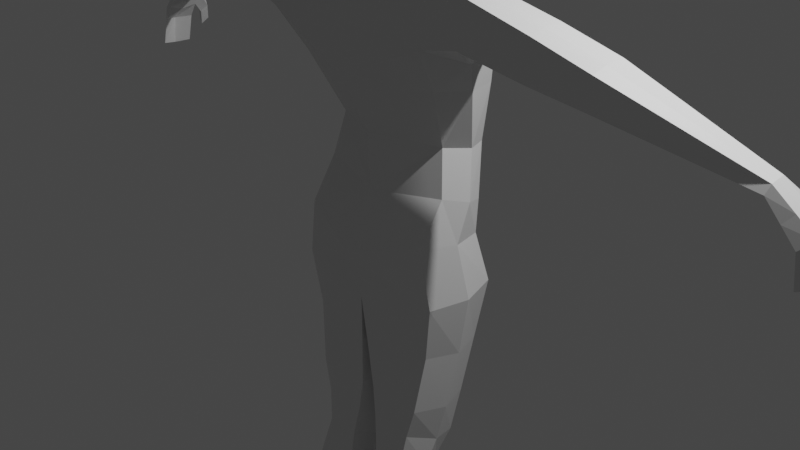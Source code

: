 # Source: loy_poly_man.blend  (saved by Blender 3.4.6; exported with 4.5.12 LTS)
import bpy
from mathutils import Matrix  # noqa: F401  (used for matrix-valued properties, if any)

bpy.ops.wm.read_factory_settings(use_empty=True)
scene = bpy.context.scene
scene.name = 'Scene'

# ---- collections
col_collection = bpy.data.collections.new('Collection'); scene.collection.children.link(col_collection)

# ---- materials (node trees are filled in below, after node groups)
mat_material = bpy.data.materials.new('Material')
mat_material.alpha_threshold = 0.0
mat_material.use_transparent_shadow = False
mat_material.roughness = 0.5
mat_material.line_color = (0.0, 0.0, 0.0, 1.0)

# ---- material node trees
mat_material.use_nodes = True; mat_material.node_tree.nodes.clear()
_N = mat_material.node_tree.nodes; _L = mat_material.node_tree.links
n0 = _N.new('ShaderNodeOutputMaterial'); n0.name = 'Material Output'; n0.location = (300, 300)
n1 = _N.new('ShaderNodeBsdfPrincipled'); n1.name = 'Principled BSDF'; n1.location = (10, 300)
n1.distribution = 'GGX'
n1.subsurface_method = 'RANDOM_WALK_SKIN'
n1.inputs[3].default_value = 1.45
n1.inputs[27].default_value = (0.0, 0.0, 0.0, 1.0)
n1.inputs[28].default_value = 1.0
_L.new(n1.outputs[0], n0.inputs[0])
n0.is_active_output = True

# ---- world
world_world = bpy.data.worlds.new('World'); scene.world = world_world
world_world.use_nodes = True; world_world.node_tree.nodes.clear()
_N = world_world.node_tree.nodes; _L = world_world.node_tree.links
n0 = _N.new('ShaderNodeOutputWorld'); n0.name = 'World Output'; n0.location = (300, 300)
n1 = _N.new('ShaderNodeBackground'); n1.name = 'Background'; n1.location = (10, 300)
n1.inputs[0].default_value = (0.05088, 0.05088, 0.05088, 1.0)
_L.new(n1.outputs[0], n0.inputs[0])
n0.is_active_output = True
world_world.color = (0.05088, 0.05088, 0.05088)
world_world.use_sun_shadow = False
world_world.sun_shadow_jitter_overblur = 0.0

# ---- cameras
cam_camera = bpy.data.cameras.new('Camera')
cam_camera.clip_end = 100.0
cam_camera.ortho_scale = 7.314

# ---- lights
light_light = bpy.data.lights.new('Light', 'POINT')
light_light.transmission_factor = 0.0
light_light.energy = 1000.0
light_light.shadow_soft_size = 0.1
light_light.shadow_maximum_resolution = 0.006
light_light.use_absolute_resolution = True

# ---- meshes
me_cube_001 = bpy.data.meshes.new('Cube.001')
me_cube_001.from_pydata([(0.4855, -0.3729, 0.1641), (0.2893, 0.4758, -1.053), (0.4855, 0.4658, 0.1365), (-0.01451, 0.674, -1.083), (-0.01451, 0.5911, 0.1988), (0.5951, 0.5184, -0.1775), (0.4118, -0.01511, -0.9489), (0.5384, -0.02637, 0.1925), (0.5951, -0.5297, -0.1155), (-0.01451, -0.6154, -0.9054), (-0.01451, -0.5769, 0.2067), (-0.01451, 0.7305, -0.1709), (0.6822, -0.03818, -0.1842), (-0.01451, -0.7793, -0.1116), (-0.01451, -0.04999, 0.354), (0.4526, 0.6245, -0.5835), (0.4925, -0.5635, -0.6021), (-0.01451, 0.8488, -0.535), (0.5769, -0.01804, -0.5737), (-0.01451, -0.7555, -0.6076), (0.4352, 0.5333, -0.7926), (0.4622, -0.544, -0.6958), (-0.01451, 0.7139, -0.6925), (0.499, -0.0174, -0.6893), (-0.01451, -0.6817, -0.7798), (-0.01451, 0.6583, -0.3784), (0.624, -0.01814, -0.4616), (-0.01451, -0.7677, -0.4765), (0.5424, 0.5218, -0.349), (0.5576, -0.5772, -0.4481), (0.3625, 0.3267, -1.032), (0.5389, 0.2261, 0.1822), (0.6375, 0.2783, -0.1891), (-0.01451, 0.2942, 0.3108), (0.5166, 0.2788, -0.6405), (0.4662, 0.3084, -0.8078), (0.5821, 0.2913, -0.3583), (0.3372, 0.5126, -1.009), (0.4167, -0.5209, -0.8756), (-0.01451, 0.5857, -1.108), (0.4118, -0.01511, -0.9489), (0.3625, 0.3267, -1.032), (-0.01451, -0.5295, -0.9569), (-0.01451, -0.6154, -0.9054), (-0.01451, 0.674, -1.083), (0.3372, 0.5126, -1.009), (0.4167, -0.5209, -0.8756), (0.4118, -0.01511, -0.9489), (0.3625, 0.3267, -1.032), (-0.01451, -0.6154, -0.9054), (-0.01451, 0.674, -1.083), (0.3372, 0.5126, -1.009), (0.4167, -0.5209, -0.8756), (0.3521, -0.02474, -0.9748), (0.3057, 0.3172, -1.064), (-0.386, -0.4764, -0.9105), (-0.5145, -0.3729, 0.1641), (-0.3183, 0.4758, -1.053), (-0.5145, 0.4658, 0.1365), (-0.6241, 0.5184, -0.1775), (-0.4408, -0.01511, -0.9489), (-0.5674, -0.02637, 0.1925), (-0.6241, -0.5297, -0.1155), (-0.7112, -0.03818, -0.1842), (-0.4816, 0.6245, -0.5835), (-0.5215, -0.5635, -0.6021), (-0.606, -0.01804, -0.5737), (-0.4642, 0.5333, -0.7926), (-0.4912, -0.544, -0.6958), (-0.528, -0.0174, -0.6893), (-0.653, -0.01814, -0.4616), (-0.5714, 0.5218, -0.349), (-0.5866, -0.5772, -0.4481), (-0.3915, 0.3267, -1.032), (-0.5679, 0.2261, 0.1822), (-0.6665, 0.2783, -0.1891), (-0.5456, 0.2788, -0.6405), (-0.4953, 0.3084, -0.8078), (-0.6111, 0.2913, -0.3583), (-0.3662, 0.5126, -1.009), (-0.4457, -0.5209, -0.8756), (-0.4408, -0.01511, -0.9489), (-0.3915, 0.3267, -1.032), (-0.3662, 0.5126, -1.009), (-0.4457, -0.5209, -0.8756), (-0.4408, -0.01511, -0.9489), (-0.3915, 0.3267, -1.032), (-0.3662, 0.5126, -1.009), (-0.4457, -0.5209, -0.8756), (-0.3811, -0.02474, -0.9748), (-0.3348, 0.3172, -1.064), (-0.386, -0.4764, -0.9105), (-0.5145, -0.3729, 0.1641), (-0.3183, 0.4758, -1.053), (-0.5145, 0.4658, 0.1365), (-0.6241, 0.5184, -0.1775), (-0.4408, -0.01511, -0.9489), (-0.5674, -0.02637, 0.1925), (-0.6241, -0.5297, -0.1155), (-0.7112, -0.03818, -0.1842), (-0.4816, 0.6245, -0.5835), (-0.5215, -0.5635, -0.6021), (-0.606, -0.01804, -0.5737), (-0.4642, 0.5333, -0.7926), (-0.4912, -0.544, -0.6958), (-0.528, -0.0174, -0.6893), (-0.653, -0.01814, -0.4616), (-0.5714, 0.5218, -0.349), (-0.5866, -0.5772, -0.4481), (-0.3915, 0.3267, -1.032), (-0.5679, 0.2261, 0.1822), (-0.6665, 0.2783, -0.1891), (-0.5456, 0.2788, -0.6405), (-0.4953, 0.3084, -0.8078), (-0.6111, 0.2913, -0.3583), (-0.3662, 0.5126, -1.009), (-0.4457, -0.5209, -0.8756), (-0.4408, -0.01511, -0.9489), (-0.3915, 0.3267, -1.032), (-0.3662, 0.5126, -1.009), (-0.4457, -0.5209, -0.8756), (-0.4408, -0.01511, -0.9489), (-0.3915, 0.3267, -1.032), (-0.3662, 0.5126, -1.009), (-0.4457, -0.5209, -0.8756), (-0.3811, -0.02474, -0.9748), (-0.3348, 0.3172, -1.064), (0.357, -0.4764, -0.9105), (0.4855, -0.3729, 0.1641), (0.2893, 0.4758, -1.053), (0.4855, 0.4658, 0.1365), (0.5951, 0.5184, -0.1775), (0.4118, -0.01511, -0.9489), (0.5384, -0.02637, 0.1925), (0.5951, -0.5297, -0.1155), (0.6822, -0.03818, -0.1842), (0.4526, 0.6245, -0.5835), (0.4925, -0.5635, -0.6021), (0.5769, -0.01804, -0.5737), (0.4352, 0.5333, -0.7926), (0.4622, -0.544, -0.6958), (0.499, -0.0174, -0.6893), (0.624, -0.01814, -0.4616), (0.5424, 0.5218, -0.349), (0.5576, -0.5772, -0.4481), (0.3625, 0.3267, -1.032), (0.5389, 0.2261, 0.1822), (0.6375, 0.2783, -0.1891), (0.5166, 0.2788, -0.6405), (0.4662, 0.3084, -0.8078), (0.5821, 0.2913, -0.3583), (0.3372, 0.5126, -1.009), (0.4167, -0.5209, -0.8756), (0.4118, -0.01511, -0.9489), (0.3625, 0.3267, -1.032), (0.3372, 0.5126, -1.009), (0.4167, -0.5209, -0.8756), (0.4118, -0.01511, -0.9489), (0.3625, 0.3267, -1.032), (0.3372, 0.5126, -1.009), (0.4167, -0.5209, -0.8756), (0.3521, -0.02474, -0.9748), (0.3057, 0.3172, -1.064), (-0.03779, 0.9499, -5.506), (-0.03779, -0.7399, -1.987), (-0.03779, -0.4124, -5.116), (-0.03779, 0.4386, -1.997), (-0.03779, 1.115, -2.835), (-0.03779, 1.158, -3.514), (-0.03779, 1.065, -4.516), (-0.03779, -0.9195, -2.639), (-0.03779, -0.8946, -3.405), (-0.03779, -0.4363, -4.296), (-0.03779, 1.065, -4.516), (-0.03779, 0.8792, -6.542), (-0.03779, -0.5986, -6.676), (-0.03779, 0.9145, -6.024), (-0.03779, -0.8364, -5.902), (-0.03779, 0.1407, -6.616), (-0.03779, 0.07696, -7.43), (-0.03779, 0.2337, -1.753), (-0.03779, -0.5722, -1.738), (-0.03779, 0.3074, -2.009), (-0.03779, 1.108, -3.09), (-0.03779, 0.3072, -1.437), (-0.03779, -0.5477, -1.372), (1.149, 0.04482, -1.998), (1.025, 0.5562, -5.201), (1.008, -0.6318, -1.877), (1.019, -0.1293, -5.005), (0.8938, -0.008892, -4.365), (1.145, -0.4343, -3.45), (1.281, -0.8219, -2.824), (1.331, 0.4276, -2.903), (1.152, 0.576, -3.55), (0.9001, 0.7185, -4.458), (1.176, 0.6438, -6.401), (1.17, -0.4717, -6.459), (1.025, 0.5208, -5.692), (1.019, -0.5141, -5.606), (0.7926, 0.3721, -8.955), (0.7864, -0.5186, -8.663), (0.1724, 0.37, -8.955), (0.1346, -0.5192, -8.671), (1.048, 0.5402, -7.312), (0.9205, 0.4366, -8.223), (0.9142, -0.4961, -8.193), (1.042, -0.4076, -7.287), (0.01968, -0.543, -7.441), (0.07715, -0.4982, -8.196), (0.115, 0.4679, -8.224), (0.0575, 0.6964, -7.406), (0.7233, 0.139, -9.373), (0.717, -0.5747, -9.139), (0.2465, 0.1374, -9.373), (0.2087, -0.5751, -9.145), (0.8386, -0.06474, -10.71), (0.9196, -0.8042, -10.23), (0.1953, -0.06658, -10.69), (0.1513, -0.8032, -10.19), (0.4824, 0.1781, -11.97), (0.4943, -0.4035, -11.97), (0.176, 0.1703, -11.97), (0.14, -0.4103, -11.97), (1.186, 0.2151, -5.095), (1.184, -0.3287, -1.881), (1.063, 0.355, -4.417), (1.31, 0.06872, -3.522), (1.488, -0.1627, -3.089), (1.338, 0.08628, -6.427), (1.186, 0.003486, -5.639), (0.9516, -0.07722, -8.826), (0.03902, -0.07761, -8.824), (-0.01882, -0.01593, -8.218), (1.208, 0.06623, -7.313), (1.079, -0.03172, -8.225), (0.8847, -0.2145, -9.257), (0.1121, -0.22, -9.264), (1.044, -0.4292, -10.47), (0.05816, -0.4331, -10.44), (0.5418, -0.1148, -11.98), (0.1703, -0.1105, -11.97), (1.755, -0.7179, -2.744), (1.724, -0.6026, -2.155), (1.74, -0.3444, -2.143), (1.73, -0.03742, -2.155), (1.788, 0.2722, -2.711), (1.819, -0.1793, -2.868), (5.771, 0.3975, -4.573), (5.615, 0.5827, -4.529), (5.804, 0.5604, -4.364), (5.822, 0.4123, -4.361), (5.833, 0.2823, -4.369), (5.672, 0.1396, -4.517), (5.213, 0.1099, -3.602), (5.144, 0.348, -3.708), (5.155, 0.553, -3.613), (5.217, 0.4493, -3.48), (5.235, 0.3012, -3.477), (5.246, 0.1712, -3.484), (3.428, -0.01918, -3.248), (3.35, 0.2932, -3.094), (3.433, -0.2115, -2.616), (3.451, -0.4489, -2.67), (3.419, -0.3988, -3.124), (3.397, 0.1357, -2.623), (2.658, -0.09589, -3.077), (2.579, 0.2964, -2.91), (2.65, -0.2899, -2.372), (2.667, -0.5473, -2.408), (2.656, -0.5755, -2.951), (2.608, 0.04831, -2.378), (0.3749, -0.2515, -1.764), (0.1846, -0.4752, -1.717), (0.2229, 0.1064, -1.781), (0.3906, -0.2074, -1.398), (0.2004, -0.4262, -1.386), (0.2386, 0.1897, -1.43), (-0.03779, 0.3217, -1.24), (0.355, -0.2179, -1.108), (-0.03779, -0.5332, -1.176), (0.2015, -0.4117, -1.189), (0.2397, 0.2042, -1.233), (0.8963, 0.3261, -12.57), (0.7557, -0.5288, -12.55), (0.1092, 0.3157, -12.56), (0.07916, -0.5535, -12.56), (0.8268, -0.09717, -12.56), (0.1034, -0.1042, -12.56), (0.7512, 1.312, -12.44), (0.2965, 1.304, -12.44), (0.8963, 1.379, -12.57), (0.1329, 1.368, -12.56), (5.605, 0.173, -4.101), (5.727, 0.4126, -4.145), (5.548, 0.6161, -4.113), (5.736, 0.5656, -3.97), (5.754, 0.4176, -3.967), (5.766, 0.2875, -3.974), (5.672, 0.1396, -4.517), (5.771, 0.3975, -4.573), (5.615, 0.5827, -4.529), (5.804, 0.5604, -4.364), (5.822, 0.4123, -4.361), (5.833, 0.2823, -4.369), (5.488, 0.51, -3.736), (5.36, 0.5859, -3.874), (5.518, 0.2319, -3.74), (5.506, 0.362, -3.733), (5.448, 0.3817, -3.936), (5.418, 0.1428, -3.862), (5.509, 0.7858, -4.071), (5.409, 0.8525, -3.96), (5.439, 0.8532, -3.877), (5.572, 0.7986, -3.994), (5.509, 0.7858, -4.275), (5.409, 0.8525, -4.165), (5.439, 0.8532, -4.081), (5.572, 0.7986, -4.199), (-1.225, 0.04482, -1.998), (-1.101, 0.5562, -5.201), (-1.084, -0.6318, -1.877), (-1.095, -0.1293, -5.005), (-0.9694, -0.008892, -4.365), (-1.221, -0.4343, -3.45), (-1.357, -0.8219, -2.824), (-1.407, 0.4276, -2.903), (-1.227, 0.576, -3.55), (-0.9757, 0.7185, -4.458), (-1.252, 0.6438, -6.401), (-1.246, -0.4717, -6.459), (-1.101, 0.5208, -5.692), (-1.095, -0.5141, -5.606), (-0.8682, 0.3721, -8.955), (-0.862, -0.5186, -8.663), (-0.248, 0.37, -8.955), (-0.2102, -0.5192, -8.671), (-1.124, 0.5402, -7.312), (-0.9961, 0.4366, -8.223), (-0.9898, -0.4961, -8.193), (-1.118, -0.4076, -7.287), (-0.09526, -0.543, -7.441), (-0.1527, -0.4982, -8.196), (-0.1905, 0.4679, -8.224), (-0.1331, 0.6964, -7.406), (-0.7989, 0.139, -9.373), (-0.7926, -0.5747, -9.139), (-0.3221, 0.1374, -9.373), (-0.2843, -0.5751, -9.145), (-0.9142, -0.06474, -10.71), (-0.9952, -0.8042, -10.23), (-0.2709, -0.06658, -10.69), (-0.2269, -0.8032, -10.19), (-0.5579, 0.1781, -11.97), (-0.5699, -0.4035, -11.97), (-0.2515, 0.1703, -11.97), (-0.2156, -0.4103, -11.97), (-1.261, 0.2151, -5.095), (-1.259, -0.3287, -1.881), (-1.138, 0.355, -4.417), (-1.385, 0.06872, -3.522), (-1.563, -0.1627, -3.089), (-1.414, 0.08628, -6.427), (-1.261, 0.003486, -5.639), (-1.027, -0.07722, -8.826), (-0.1146, -0.07761, -8.824), (-0.05676, -0.01593, -8.218), (-1.283, 0.06623, -7.313), (-1.155, -0.03172, -8.225), (-0.9603, -0.2145, -9.257), (-0.1876, -0.22, -9.264), (-1.119, -0.4292, -10.47), (-0.1337, -0.4331, -10.44), (-0.6174, -0.1148, -11.98), (-0.2458, -0.1105, -11.97), (-1.83, -0.7179, -2.744), (-1.799, -0.6026, -2.155), (-1.816, -0.3444, -2.143), (-1.806, -0.03742, -2.155), (-1.864, 0.2722, -2.711), (-1.895, -0.1793, -2.868), (-5.846, 0.3975, -4.573), (-5.69, 0.5827, -4.529), (-5.879, 0.5604, -4.364), (-5.897, 0.4123, -4.361), (-5.909, 0.2823, -4.369), (-5.748, 0.1396, -4.517), (-5.288, 0.1099, -3.602), (-5.219, 0.348, -3.708), (-5.231, 0.553, -3.613), (-5.293, 0.4493, -3.48), (-5.311, 0.3012, -3.477), (-5.322, 0.1712, -3.484), (-3.504, -0.01918, -3.248), (-3.426, 0.2932, -3.094), (-3.508, -0.2115, -2.616), (-3.527, -0.4489, -2.67), (-3.495, -0.3988, -3.124), (-3.472, 0.1357, -2.623), (-2.734, -0.09589, -3.077), (-2.654, 0.2964, -2.91), (-2.726, -0.2899, -2.372), (-2.742, -0.5473, -2.408), (-2.732, -0.5755, -2.951), (-2.683, 0.04831, -2.378), (-0.4505, -0.2515, -1.764), (-0.2602, -0.4752, -1.717), (-0.2985, 0.1064, -1.781), (-0.4662, -0.2074, -1.398), (-0.2759, -0.4262, -1.386), (-0.3142, 0.1897, -1.43), (-0.4306, -0.2179, -1.108), (-0.2771, -0.4117, -1.189), (-0.3153, 0.2042, -1.233), (-0.9719, 0.3261, -12.57), (-0.8313, -0.5288, -12.55), (-0.1848, 0.3157, -12.56), (-0.1547, -0.5535, -12.56), (-0.9024, -0.09717, -12.56), (-0.1789, -0.1042, -12.56), (-0.8267, 1.312, -12.44), (-0.3721, 1.304, -12.44), (-0.9719, 1.379, -12.57), (-0.2085, 1.368, -12.56), (-5.681, 0.173, -4.101), (-5.802, 0.4126, -4.145), (-5.623, 0.6161, -4.113), (-5.812, 0.5656, -3.97), (-5.83, 0.4176, -3.967), (-5.841, 0.2875, -3.974), (-5.748, 0.1396, -4.517), (-5.846, 0.3975, -4.573), (-5.69, 0.5827, -4.529), (-5.879, 0.5604, -4.364), (-5.897, 0.4123, -4.361), (-5.909, 0.2823, -4.369), (-5.564, 0.51, -3.736), (-5.436, 0.5859, -3.874), (-5.593, 0.2319, -3.74), (-5.582, 0.362, -3.733), (-5.524, 0.3817, -3.936), (-5.493, 0.1428, -3.862), (-5.585, 0.7858, -4.071), (-5.484, 0.8525, -3.96), (-5.515, 0.8532, -3.877), (-5.648, 0.7986, -3.994), (-5.585, 0.7858, -4.275), (-5.484, 0.8525, -4.165), (-5.515, 0.8532, -4.081), (-5.648, 0.7986, -4.199)], [(43, 46), (49, 52), (43, 120), (169, 173), (89, 126)], [(11, 4, 2, 5), (25, 11, 5, 28), (36, 32, 12, 26), (32, 31, 7, 12), (12, 7, 0, 8), (26, 12, 8, 29), (29, 8, 13, 27), (8, 0, 10, 13), (31, 33, 14, 7), (7, 14, 10, 0), (21, 16, 19, 24), (23, 18, 16, 21), (35, 34, 18, 23), (22, 17, 15, 20), (3, 22, 20, 37), (41, 35, 23, 40), (40, 23, 21, 38), (38, 21, 24, 9), (16, 29, 27, 19), (18, 26, 29, 16), (34, 36, 26, 18), (17, 25, 28, 15), (15, 28, 36, 34), (37, 20, 35, 41), (20, 15, 34, 35), (2, 4, 33, 31), (5, 2, 31, 32), (28, 5, 32, 36), (46, 6, 40, 38), (30, 45, 37, 41), (6, 30, 41, 40), (51, 50, 44, 45), (52, 47, 6, 46), (48, 51, 45, 30), (47, 48, 30, 6), (1, 39, 50, 51), (54, 1, 51, 48), (127, 42, 280, 281), (53, 54, 48, 47), (11, 59, 58, 4), (25, 71, 59, 11), (78, 70, 63, 75), (75, 63, 61, 74), (63, 62, 56, 61), (70, 72, 62, 63), (72, 27, 13, 62), (62, 13, 10, 56), (74, 61, 14, 33), (61, 56, 10, 14), (68, 24, 19, 65), (69, 68, 65, 66), (77, 69, 66, 76), (22, 67, 64, 17), (3, 79, 67, 22), (82, 81, 69, 77), (81, 80, 68, 69), (65, 19, 27, 72), (66, 65, 72, 70), (76, 66, 70, 78), (17, 64, 71, 25), (64, 76, 78, 71), (79, 82, 77, 67), (67, 77, 76, 64), (58, 74, 33, 4), (59, 75, 74, 58), (71, 78, 75, 59), (84, 80, 81, 60), (73, 82, 79, 83), (60, 81, 82, 73), (87, 83, 44, 50), (88, 84, 60, 85), (86, 73, 83, 87), (85, 60, 73, 86), (57, 87, 50, 39), (55, 88, 85, 89), (90, 86, 87, 57), (89, 85, 86, 90), (11, 95, 94, 4), (25, 107, 95, 11), (114, 106, 99, 111), (111, 99, 97, 110), (99, 98, 92, 97), (106, 108, 98, 99), (108, 27, 13, 98), (98, 13, 10, 92), (110, 97, 14, 33), (97, 92, 10, 14), (104, 24, 19, 101), (105, 104, 101, 102), (113, 105, 102, 112), (22, 103, 100, 17), (3, 115, 103, 22), (118, 117, 105, 113), (117, 116, 104, 105), (101, 19, 27, 108), (102, 101, 108, 106), (112, 102, 106, 114), (17, 100, 107, 25), (100, 112, 114, 107), (115, 118, 113, 103), (103, 113, 112, 100), (94, 110, 33, 4), (95, 111, 110, 94), (107, 114, 111, 95), (120, 116, 117, 96), (109, 118, 115, 119), (96, 117, 118, 109), (123, 119, 44, 50), (124, 120, 96, 121), (122, 109, 119, 123), (121, 96, 109, 122), (93, 123, 50, 39), (91, 124, 121, 125), (126, 122, 123, 93), (125, 121, 122, 126), (11, 4, 130, 131), (25, 11, 131, 143), (150, 147, 135, 142), (147, 146, 133, 135), (135, 133, 128, 134), (142, 135, 134, 144), (144, 134, 13, 27), (134, 128, 10, 13), (146, 33, 14, 133), (133, 14, 10, 128), (140, 137, 19, 24), (141, 138, 137, 140), (149, 148, 138, 141), (22, 17, 136, 139), (3, 22, 139, 151), (154, 149, 141, 153), (153, 141, 140, 152), (152, 140, 24, 9), (137, 144, 27, 19), (138, 142, 144, 137), (148, 150, 142, 138), (17, 25, 143, 136), (136, 143, 150, 148), (151, 139, 149, 154), (139, 136, 148, 149), (130, 4, 33, 146), (131, 130, 146, 147), (143, 131, 147, 150), (156, 132, 153, 152), (145, 155, 151, 154), (132, 145, 154, 153), (159, 50, 44, 155), (160, 157, 132, 156), (158, 159, 155, 145), (157, 158, 145, 132), (129, 39, 50, 159), (127, 161, 157, 160), (162, 129, 159, 158), (42, 127, 160, 49), (161, 162, 158, 157), (166, 182, 186), (170, 192, 188, 164), (193, 246, 247, 228), (193, 167, 166, 186), (198, 196, 174, 176), (187, 163, 169, 195), (195, 169, 168, 194), (194, 168, 183, 193), (224, 187, 195, 226), (226, 195, 194, 227), (227, 194, 193, 228), (165, 189, 190, 172), (172, 190, 191, 171), (171, 191, 192, 170), (235, 231, 200, 205), (177, 175, 197, 199), (230, 229, 196, 198), (224, 230, 198, 187), (165, 177, 199, 189), (187, 198, 176, 163), (203, 215, 213, 201), (233, 232, 203, 209), (205, 200, 202, 210), (209, 203, 201, 206), (175, 208, 207, 197), (208, 209, 206, 207), (196, 204, 211, 174), (204, 205, 210, 211), (178, 179, 208, 175), (179, 233, 209, 208), (229, 234, 204, 196), (234, 235, 205, 204), (215, 219, 217, 213), (231, 236, 212, 200), (232, 237, 215, 203), (200, 212, 214, 202), (239, 241, 223, 219), (236, 238, 216, 212), (237, 239, 219, 215), (212, 216, 218, 214), (222, 290, 292, 285), (216, 220, 222, 218), (219, 223, 221, 217), (238, 240, 220, 216), (217, 221, 240, 238), (241, 288, 286, 223), (214, 218, 239, 237), (213, 217, 238, 236), (218, 222, 241, 239), (202, 214, 237, 232), (201, 213, 236, 231), (207, 206, 235, 234), (197, 207, 234, 229), (211, 210, 233, 179), (174, 211, 179, 178), (210, 202, 232, 233), (189, 199, 230, 224), (199, 197, 229, 230), (206, 201, 231, 235), (191, 227, 228, 192), (190, 226, 227, 191), (189, 224, 226, 190), (186, 245, 246, 193), (300, 248, 253, 299), (301, 249, 248, 300), (228, 247, 242, 192), (192, 242, 243, 188), (188, 243, 244, 225), (225, 244, 245, 186), (305, 296, 295, 306), (308, 297, 296, 305), (306, 295, 294, 309), (310, 293, 298, 307), (307, 298, 297, 308), (309, 294, 293, 310), (264, 254, 259, 263), (265, 257, 256, 261), (263, 259, 258, 262), (262, 258, 257, 265), (260, 255, 254, 264), (261, 256, 255, 260), (267, 261, 260, 266), (266, 260, 264, 270), (268, 262, 265, 271), (269, 263, 262, 268), (271, 265, 261, 267), (270, 264, 263, 269), (242, 270, 269, 243), (245, 271, 267, 246), (243, 269, 268, 244), (244, 268, 271, 245), (247, 266, 270, 242), (246, 267, 266, 247), (273, 276, 185, 181), (181, 164, 188, 273), (188, 225, 272, 273), (274, 272, 225, 186), (182, 180, 274, 186), (184, 278, 282, 277), (183, 167, 193), (180, 184, 277, 274), (274, 277, 275, 272), (272, 275, 276, 273), (275, 279, 281, 276), (277, 282, 279, 275), (287, 284, 286, 288), (283, 287, 288, 285), (240, 287, 283, 220), (223, 286, 284, 221), (221, 284, 287, 240), (222, 285, 288, 241), (289, 291, 292, 290), (220, 289, 290, 222), (283, 291, 289, 220), (285, 292, 291, 283), (294, 300, 299, 293), (296, 302, 301, 295), (297, 303, 302, 296), (295, 301, 300, 294), (293, 299, 304, 298), (298, 304, 303, 297), (248, 249, 250, 251), (253, 248, 251, 252), (303, 251, 250, 302), (304, 252, 251, 303), (302, 250, 249, 301), (299, 253, 252, 304), (255, 309, 310, 254), (259, 307, 308, 258), (254, 310, 307, 259), (256, 306, 309, 255), (258, 308, 305, 257), (256, 312, 311, 306), (314, 318, 317, 313), (257, 313, 312, 256), (305, 314, 313, 257), (306, 311, 314, 305), (317, 318, 315, 316), (312, 316, 315, 311), (311, 315, 318, 314), (313, 317, 316, 312), (166, 319, 182), (170, 164, 321, 325), (326, 361, 380, 379), (326, 319, 166, 167), (331, 176, 174, 329), (320, 328, 169, 163), (328, 327, 168, 169), (327, 326, 183, 168), (357, 359, 328, 320), (359, 360, 327, 328), (360, 361, 326, 327), (165, 172, 323, 322), (172, 171, 324, 323), (171, 170, 325, 324), (368, 338, 333, 364), (177, 332, 330, 175), (363, 331, 329, 362), (357, 320, 331, 363), (165, 322, 332, 177), (320, 163, 176, 331), (336, 334, 346, 348), (366, 342, 336, 365), (338, 343, 335, 333), (342, 339, 334, 336), (175, 330, 340, 341), (341, 340, 339, 342), (329, 174, 344, 337), (337, 344, 343, 338), (178, 175, 341, 179), (179, 341, 342, 366), (362, 329, 337, 367), (367, 337, 338, 368), (348, 346, 350, 352), (364, 333, 345, 369), (365, 336, 348, 370), (333, 335, 347, 345), (372, 352, 356, 374), (369, 345, 349, 371), (370, 348, 352, 372), (345, 347, 351, 349), (355, 416, 423, 421), (349, 351, 355, 353), (352, 350, 354, 356), (371, 349, 353, 373), (350, 371, 373, 354), (374, 356, 417, 419), (347, 370, 372, 351), (346, 369, 371, 350), (351, 372, 374, 355), (335, 365, 370, 347), (334, 364, 369, 346), (340, 367, 368, 339), (330, 362, 367, 340), (344, 179, 366, 343), (174, 178, 179, 344), (343, 366, 365, 335), (322, 357, 363, 332), (332, 363, 362, 330), (339, 368, 364, 334), (324, 325, 361, 360), (323, 324, 360, 359), (322, 323, 359, 357), (319, 326, 379, 378), (431, 430, 386, 381), (432, 431, 381, 382), (361, 325, 375, 380), (325, 321, 376, 375), (321, 358, 377, 376), (358, 319, 378, 377), (436, 437, 426, 427), (439, 436, 427, 428), (437, 440, 425, 426), (441, 438, 429, 424), (438, 439, 428, 429), (440, 441, 424, 425), (397, 396, 392, 387), (398, 394, 389, 390), (396, 395, 391, 392), (395, 398, 390, 391), (393, 397, 387, 388), (394, 393, 388, 389), (400, 399, 393, 394), (399, 403, 397, 393), (401, 404, 398, 395), (402, 401, 395, 396), (404, 400, 394, 398), (403, 402, 396, 397), (375, 376, 402, 403), (378, 379, 400, 404), (376, 377, 401, 402), (377, 378, 404, 401), (380, 375, 403, 399), (379, 380, 399, 400), (406, 181, 185, 409), (181, 406, 321, 164), (321, 406, 405, 358), (407, 319, 358, 405), (182, 319, 407, 180), (184, 410, 413, 278), (183, 326, 167), (180, 407, 410, 184), (407, 405, 408, 410), (405, 406, 409, 408), (409, 185, 280, 412), (408, 409, 412, 411), (410, 408, 411, 413), (418, 419, 417, 415), (414, 416, 419, 418), (373, 353, 414, 418), (356, 354, 415, 417), (354, 373, 418, 415), (355, 374, 419, 416), (420, 421, 423, 422), (353, 355, 421, 420), (414, 353, 420, 422), (416, 414, 422, 423), (425, 424, 430, 431), (427, 426, 432, 433), (428, 427, 433, 434), (426, 425, 431, 432), (424, 429, 435, 430), (429, 428, 434, 435), (381, 384, 383, 382), (386, 385, 384, 381), (434, 433, 383, 384), (435, 434, 384, 385), (433, 432, 382, 383), (430, 435, 385, 386), (388, 387, 441, 440), (392, 391, 439, 438), (387, 392, 438, 441), (389, 388, 440, 437), (391, 390, 436, 439), (389, 437, 442, 443), (445, 444, 448, 449), (390, 389, 443, 444), (436, 390, 444, 445), (437, 436, 445, 442), (448, 447, 446, 449), (443, 442, 446, 447), (442, 445, 449, 446), (444, 443, 447, 448), (90, 126, 125, 89), (57, 413, 90), (57, 39, 278, 413), (89, 411, 55), (412, 42, 55, 411), (279, 127, 281), (54, 279, 282), (54, 53, 279), (1, 282, 278, 39), (1, 54, 282), (411, 89, 90, 413), (280, 42, 412), (276, 281, 280, 185), (279, 53, 127), (80, 9, 24, 104, 116, 88, 84), (42, 91, 124, 120, 116, 88, 55), (42, 49, 88, 120, 84, 124, 116, 55, 91)])
_uv = me_cube_001.uv_layers.new(name='UVMap')
_uv.uv.foreach_set('vector', [0.5, 0.375, 0.625, 0.375, 0.625, 0.5, 0.5, 0.5, 0.4665, 0.375, 0.5, 0.375, 0.5, 0.5, 0.4665, 0.5, 0.4665, 0.5609, 0.5, 0.5609, 0.5, 0.625, 0.4665, 0.625, 0.5, 0.5609, 0.625, 0.5609, 0.625, 0.625, 0.5, 0.625, 0.5, 0.625, 0.625, 0.625, 0.625, 0.75, 0.5, 0.75, 0.4665, 0.625, 0.5, 0.625, 0.5, 0.75, 0.4665, 0.75, 0.4665, 0.75, 0.5, 0.75, 0.5, 0.875, 0.4665, 0.875, 0.5, 0.75, 0.625, 0.75, 0.625, 0.875, 0.5, 0.875, 0.625, 0.5609, 0.75, 0.5609, 0.75, 0.625, 0.625, 0.625, 0.625, 0.625, 0.75, 0.625, 0.75, 0.75, 0.625, 0.75, 0.4041, 0.75, 0.4375, 0.75, 0.4375, 0.875, 0.4041, 0.875, 0.4041, 0.625, 0.4375, 0.625, 0.4375, 0.75, 0.4041, 0.75, 0.4041, 0.5609, 0.4375, 0.5609, 0.4375, 0.625, 0.4041, 0.625, 0.4041, 0.375, 0.4375, 0.375, 0.4375, 0.5, 0.4041, 0.5, 0.375, 0.375, 0.4041, 0.375, 0.4041, 0.5, 0.375, 0.5, 0.375, 0.5609, 0.4041, 0.5609, 0.4041, 0.625, 0.375, 0.625, 0.375, 0.625, 0.4041, 0.625, 0.4041, 0.75, 0.375, 0.75, 0.375, 0.75, 0.4041, 0.75, 0.4041, 0.875, 0.375, 0.875, 0.4375, 0.75, 0.4665, 0.75, 0.4665, 0.875, 0.4375, 0.875, 0.4375, 0.625, 0.4665, 0.625, 0.4665, 0.75, 0.4375, 0.75, 0.4375, 0.5609, 0.4665, 0.5609, 0.4665, 0.625, 0.4375, 0.625, 0.4375, 0.375, 0.4665, 0.375, 0.4665, 0.5, 0.4375, 0.5, 0.4375, 0.5, 0.4665, 0.5, 0.4665, 0.5609, 0.4375, 0.5609, 0.375, 0.5, 0.4041, 0.5, 0.4041, 0.5609, 0.375, 0.5609, 0.4041, 0.5, 0.4375, 0.5, 0.4375, 0.5609, 0.4041, 0.5609, 0.625, 0.5, 0.75, 0.5, 0.75, 0.5609, 0.625, 0.5609, 0.5, 0.5, 0.625, 0.5, 0.625, 0.5609, 0.5, 0.5609, 0.4665, 0.5, 0.5, 0.5, 0.5, 0.5609, 0.4665, 0.5609, 0.375, 0.75, 0.375, 0.625, 0.375, 0.625, 0.375, 0.75, 0.375, 0.5609, 0.375, 0.5, 0.375, 0.5, 0.375, 0.5609, 0.375, 0.625, 0.375, 0.5609, 0.375, 0.5609, 0.375, 0.625, 0.375, 0.5, 0.25, 0.5, 0.25, 0.5, 0.375, 0.5, 0.375, 0.75, 0.375, 0.625, 0.375, 0.625, 0.375, 0.75, 0.375, 0.5609, 0.375, 0.5, 0.375, 0.5, 0.375, 0.5609, 0.375, 0.625, 0.375, 0.5609, 0.375, 0.5609, 0.375, 0.625, 0.3533, 0.5224, 0.2704, 0.5175, 0.25, 0.5, 0.375, 0.5, 0.3545, 0.5669, 0.3533, 0.5224, 0.375, 0.5, 0.375, 0.5609, 0.0, 0.0, 0.2685, 0.7386, 0.75, 0.7001, 0.7678, 0.6628, 0.3576, 0.6303, 0.3545, 0.5669, 0.375, 0.5609, 0.375, 0.625, 0.5, 0.375, 0.5, 0.5, 0.625, 0.5, 0.625, 0.375, 0.4665, 0.375, 0.4665, 0.5, 0.5, 0.5, 0.5, 0.375, 0.4665, 0.5609, 0.4665, 0.625, 0.5, 0.625, 0.5, 0.5609, 0.5, 0.5609, 0.5, 0.625, 0.625, 0.625, 0.625, 0.5609, 0.5, 0.625, 0.5, 0.75, 0.625, 0.75, 0.625, 0.625, 0.4665, 0.625, 0.4665, 0.75, 0.5, 0.75, 0.5, 0.625, 0.4665, 0.75, 0.4665, 0.875, 0.5, 0.875, 0.5, 0.75, 0.5, 0.75, 0.5, 0.875, 0.625, 0.875, 0.625, 0.75, 0.625, 0.5609, 0.625, 0.625, 0.75, 0.625, 0.75, 0.5609, 0.625, 0.625, 0.625, 0.75, 0.75, 0.75, 0.75, 0.625, 0.4041, 0.75, 0.4041, 0.875, 0.4375, 0.875, 0.4375, 0.75, 0.4041, 0.625, 0.4041, 0.75, 0.4375, 0.75, 0.4375, 0.625, 0.4041, 0.5609, 0.4041, 0.625, 0.4375, 0.625, 0.4375, 0.5609, 0.4041, 0.375, 0.4041, 0.5, 0.4375, 0.5, 0.4375, 0.375, 0.375, 0.375, 0.375, 0.5, 0.4041, 0.5, 0.4041, 0.375, 0.375, 0.5609, 0.375, 0.625, 0.4041, 0.625, 0.4041, 0.5609, 0.375, 0.625, 0.375, 0.75, 0.4041, 0.75, 0.4041, 0.625, 0.4375, 0.75, 0.4375, 0.875, 0.4665, 0.875, 0.4665, 0.75, 0.4375, 0.625, 0.4375, 0.75, 0.4665, 0.75, 0.4665, 0.625, 0.4375, 0.5609, 0.4375, 0.625, 0.4665, 0.625, 0.4665, 0.5609, 0.4375, 0.375, 0.4375, 0.5, 0.4665, 0.5, 0.4665, 0.375, 0.4375, 0.5, 0.4375, 0.5609, 0.4665, 0.5609, 0.4665, 0.5, 0.375, 0.5, 0.375, 0.5609, 0.4041, 0.5609, 0.4041, 0.5, 0.4041, 0.5, 0.4041, 0.5609, 0.4375, 0.5609, 0.4375, 0.5, 0.625, 0.5, 0.625, 0.5609, 0.75, 0.5609, 0.75, 0.5, 0.5, 0.5, 0.5, 0.5609, 0.625, 0.5609, 0.625, 0.5, 0.4665, 0.5, 0.4665, 0.5609, 0.5, 0.5609, 0.5, 0.5, 0.375, 0.75, 0.375, 0.75, 0.375, 0.625, 0.375, 0.625, 0.375, 0.5609, 0.375, 0.5609, 0.375, 0.5, 0.375, 0.5, 0.375, 0.625, 0.375, 0.625, 0.375, 0.5609, 0.375, 0.5609, 0.375, 0.5, 0.375, 0.5, 0.25, 0.5, 0.25, 0.5, 0.375, 0.75, 0.375, 0.75, 0.375, 0.625, 0.375, 0.625, 0.375, 0.5609, 0.375, 0.5609, 0.375, 0.5, 0.375, 0.5, 0.375, 0.625, 0.375, 0.625, 0.375, 0.5609, 0.375, 0.5609, 0.3533, 0.5224, 0.375, 0.5, 0.25, 0.5, 0.2704, 0.5175, 0.3565, 0.7357, 0.375, 0.75, 0.375, 0.625, 0.3576, 0.6303, 0.3545, 0.5669, 0.375, 0.5609, 0.375, 0.5, 0.3533, 0.5224, 0.3576, 0.6303, 0.375, 0.625, 0.375, 0.5609, 0.3545, 0.5669, 0.5, 0.375, 0.5, 0.5, 0.625, 0.5, 0.625, 0.375, 0.4665, 0.375, 0.4665, 0.5, 0.5, 0.5, 0.5, 0.375, 0.4665, 0.5609, 0.4665, 0.625, 0.5, 0.625, 0.5, 0.5609, 0.5, 0.5609, 0.5, 0.625, 0.625, 0.625, 0.625, 0.5609, 0.5, 0.625, 0.5, 0.75, 0.625, 0.75, 0.625, 0.625, 0.4665, 0.625, 0.4665, 0.75, 0.5, 0.75, 0.5, 0.625, 0.4665, 0.75, 0.4665, 0.875, 0.5, 0.875, 0.5, 0.75, 0.5, 0.75, 0.5, 0.875, 0.625, 0.875, 0.625, 0.75, 0.625, 0.5609, 0.625, 0.625, 0.75, 0.625, 0.75, 0.5609, 0.625, 0.625, 0.625, 0.75, 0.75, 0.75, 0.75, 0.625, 0.4041, 0.75, 0.4041, 0.875, 0.4375, 0.875, 0.4375, 0.75, 0.4041, 0.625, 0.4041, 0.75, 0.4375, 0.75, 0.4375, 0.625, 0.4041, 0.5609, 0.4041, 0.625, 0.4375, 0.625, 0.4375, 0.5609, 0.4041, 0.375, 0.4041, 0.5, 0.4375, 0.5, 0.4375, 0.375, 0.375, 0.375, 0.375, 0.5, 0.4041, 0.5, 0.4041, 0.375, 0.375, 0.5609, 0.375, 0.625, 0.4041, 0.625, 0.4041, 0.5609, 0.375, 0.625, 0.375, 0.75, 0.4041, 0.75, 0.4041, 0.625, 0.4375, 0.75, 0.4375, 0.875, 0.4665, 0.875, 0.4665, 0.75, 0.4375, 0.625, 0.4375, 0.75, 0.4665, 0.75, 0.4665, 0.625, 0.4375, 0.5609, 0.4375, 0.625, 0.4665, 0.625, 0.4665, 0.5609, 0.4375, 0.375, 0.4375, 0.5, 0.4665, 0.5, 0.4665, 0.375, 0.4375, 0.5, 0.4375, 0.5609, 0.4665, 0.5609, 0.4665, 0.5, 0.375, 0.5, 0.375, 0.5609, 0.4041, 0.5609, 0.4041, 0.5, 0.4041, 0.5, 0.4041, 0.5609, 0.4375, 0.5609, 0.4375, 0.5, 0.625, 0.5, 0.625, 0.5609, 0.75, 0.5609, 0.75, 0.5, 0.5, 0.5, 0.5, 0.5609, 0.625, 0.5609, 0.625, 0.5, 0.4665, 0.5, 0.4665, 0.5609, 0.5, 0.5609, 0.5, 0.5, 0.375, 0.75, 0.375, 0.75, 0.375, 0.625, 0.375, 0.625, 0.375, 0.5609, 0.375, 0.5609, 0.375, 0.5, 0.375, 0.5, 0.375, 0.625, 0.375, 0.625, 0.375, 0.5609, 0.375, 0.5609, 0.375, 0.5, 0.375, 0.5, 0.25, 0.5, 0.25, 0.5, 0.375, 0.75, 0.375, 0.75, 0.375, 0.625, 0.375, 0.625, 0.375, 0.5609, 0.375, 0.5609, 0.375, 0.5, 0.375, 0.5, 0.375, 0.625, 0.375, 0.625, 0.375, 0.5609, 0.375, 0.5609, 0.3533, 0.5224, 0.375, 0.5, 0.25, 0.5, 0.2704, 0.5175, 0.3565, 0.7357, 0.375, 0.75, 0.375, 0.625, 0.3576, 0.6303, 0.3545, 0.5669, 0.375, 0.5609, 0.375, 0.5, 0.3533, 0.5224, 0.3576, 0.6303, 0.375, 0.625, 0.375, 0.5609, 0.3545, 0.5669, 0.5, 0.375, 0.625, 0.375, 0.625, 0.5, 0.5, 0.5, 0.4665, 0.375, 0.5, 0.375, 0.5, 0.5, 0.4665, 0.5, 0.4665, 0.5609, 0.5, 0.5609, 0.5, 0.625, 0.4665, 0.625, 0.5, 0.5609, 0.625, 0.5609, 0.625, 0.625, 0.5, 0.625, 0.5, 0.625, 0.625, 0.625, 0.625, 0.75, 0.5, 0.75, 0.4665, 0.625, 0.5, 0.625, 0.5, 0.75, 0.4665, 0.75, 0.4665, 0.75, 0.5, 0.75, 0.5, 0.875, 0.4665, 0.875, 0.5, 0.75, 0.625, 0.75, 0.625, 0.875, 0.5, 0.875, 0.625, 0.5609, 0.75, 0.5609, 0.75, 0.625, 0.625, 0.625, 0.625, 0.625, 0.75, 0.625, 0.75, 0.75, 0.625, 0.75, 0.4041, 0.75, 0.4375, 0.75, 0.4375, 0.875, 0.4041, 0.875, 0.4041, 0.625, 0.4375, 0.625, 0.4375, 0.75, 0.4041, 0.75, 0.4041, 0.5609, 0.4375, 0.5609, 0.4375, 0.625, 0.4041, 0.625, 0.4041, 0.375, 0.4375, 0.375, 0.4375, 0.5, 0.4041, 0.5, 0.375, 0.375, 0.4041, 0.375, 0.4041, 0.5, 0.375, 0.5, 0.375, 0.5609, 0.4041, 0.5609, 0.4041, 0.625, 0.375, 0.625, 0.375, 0.625, 0.4041, 0.625, 0.4041, 0.75, 0.375, 0.75, 0.375, 0.75, 0.4041, 0.75, 0.4041, 0.875, 0.375, 0.875, 0.4375, 0.75, 0.4665, 0.75, 0.4665, 0.875, 0.4375, 0.875, 0.4375, 0.625, 0.4665, 0.625, 0.4665, 0.75, 0.4375, 0.75, 0.4375, 0.5609, 0.4665, 0.5609, 0.4665, 0.625, 0.4375, 0.625, 0.4375, 0.375, 0.4665, 0.375, 0.4665, 0.5, 0.4375, 0.5, 0.4375, 0.5, 0.4665, 0.5, 0.4665, 0.5609, 0.4375, 0.5609, 0.375, 0.5, 0.4041, 0.5, 0.4041, 0.5609, 0.375, 0.5609, 0.4041, 0.5, 0.4375, 0.5, 0.4375, 0.5609, 0.4041, 0.5609, 0.625, 0.5, 0.75, 0.5, 0.75, 0.5609, 0.625, 0.5609, 0.5, 0.5, 0.625, 0.5, 0.625, 0.5609, 0.5, 0.5609, 0.4665, 0.5, 0.5, 0.5, 0.5, 0.5609, 0.4665, 0.5609, 0.375, 0.75, 0.375, 0.625, 0.375, 0.625, 0.375, 0.75, 0.375, 0.5609, 0.375, 0.5, 0.375, 0.5, 0.375, 0.5609, 0.375, 0.625, 0.375, 0.5609, 0.375, 0.5609, 0.375, 0.625, 0.375, 0.5, 0.25, 0.5, 0.25, 0.5, 0.375, 0.5, 0.375, 0.75, 0.375, 0.625, 0.375, 0.625, 0.375, 0.75, 0.375, 0.5609, 0.375, 0.5, 0.375, 0.5, 0.375, 0.5609, 0.375, 0.625, 0.375, 0.5609, 0.375, 0.5609, 0.375, 0.625, 0.3533, 0.5224, 0.2704, 0.5175, 0.25, 0.5, 0.375, 0.5, 0.3565, 0.7357, 0.3576, 0.6303, 0.375, 0.625, 0.375, 0.75, 0.3545, 0.5669, 0.3533, 0.5224, 0.375, 0.5, 0.375, 0.5609, 0.2685, 0.7386, 0.3565, 0.7357, 0.375, 0.75, 0.25, 0.75, 0.3576, 0.6303, 0.3545, 0.5669, 0.375, 0.5609, 0.375, 0.625, 0.75, 0.5, 0.75, 0.5161, 0.875, 0.5723, 0.5625, 0.875, 0.5629, 1.0, 0.6284, 0.9999, 0.625, 0.875, 0.5625, 0.1777, 0.5625, 0.1777, 0.5625, 0.1148, 0.5625, 0.1148, 0.5625, 0.1777, 0.5625, 0.375, 0.625, 0.375, 0.625, 0.1777, 0.375, 0.1777, 0.375, 0.1777, 0.375, 0.375, 0.375, 0.375, 0.375, 0.1777, 0.375, 0.375, 0.4375, 0.375, 0.4375, 0.1777, 0.4375, 0.1777, 0.4375, 0.375, 0.5, 0.375, 0.5, 0.1777, 0.5, 0.1777, 0.5, 0.375, 0.5497, 0.375, 0.5625, 0.1777, 0.375, 0.1148, 0.375, 0.1777, 0.4375, 0.1777, 0.4375, 0.1148, 0.4375, 0.1148, 0.4375, 0.1777, 0.5, 0.1777, 0.5, 0.1148, 0.5, 0.1148, 0.5, 0.1777, 0.5625, 0.1777, 0.5625, 0.1148, 0.375, 0.875, 0.3682, 1.0, 0.4288, 1.0, 0.4375, 0.875, 0.4375, 0.875, 0.4288, 1.0, 0.4919, 1.0, 0.5, 0.875, 0.5, 0.875, 0.4919, 1.0, 0.5629, 1.0, 0.5625, 0.875, 0.375, 0.1148, 0.375, 0.1148, 0.375, 0.1777, 0.375, 0.1777, 0.375, 0.875, 0.375, 0.875, 0.3682, 1.0, 0.3682, 1.0, 0.375, 0.1148, 0.375, 0.1148, 0.375, 0.1777, 0.375, 0.1777, 0.375, 0.1148, 0.375, 0.1148, 0.375, 0.1777, 0.375, 0.1777, 0.375, 0.875, 0.375, 0.875, 0.3682, 1.0, 0.3682, 1.0, 0.375, 0.1777, 0.375, 0.1777, 0.375, 0.375, 0.375, 0.375, 0.375, 0.875, 0.375, 0.875, 0.3682, 1.0, 0.3682, 1.0, 0.0, 0.0, 0.0, 0.0, 0.0, 0.0, 0.0, 0.0, 0.375, 0.1777, 0.375, 0.1777, 0.375, 0.375, 0.375, 0.375, 0.375, 0.875, 0.375, 0.875, 0.3682, 1.0, 0.3682, 1.0, 0.375, 0.875, 0.375, 0.875, 0.3682, 1.0, 0.3682, 1.0, 0.375, 0.875, 0.375, 0.875, 0.3682, 1.0, 0.3682, 1.0, 0.375, 0.1777, 0.375, 0.1777, 0.375, 0.375, 0.375, 0.375, 0.375, 0.1777, 0.375, 0.1777, 0.375, 0.375, 0.375, 0.375, 0.0, 0.0, 0.0, 0.0, 0.0, 0.0, 0.0, 0.0, 0.0, 0.0, 0.0, 0.0, 0.0, 0.0, 0.0, 0.0, 0.375, 0.1148, 0.375, 0.1148, 0.375, 0.1777, 0.375, 0.1777, 0.375, 0.1148, 0.375, 0.1148, 0.375, 0.1777, 0.375, 0.1777, 0.375, 0.875, 0.375, 0.875, 0.3682, 1.0, 0.3682, 1.0, 0.375, 0.1148, 0.375, 0.1148, 0.375, 0.1777, 0.375, 0.1777, 0.0, 0.0, 0.0, 0.0, 0.0, 0.0, 0.0, 0.0, 0.375, 0.1777, 0.375, 0.1777, 0.375, 0.375, 0.375, 0.375, 0.0, 0.0, 0.0, 0.0, 0.0, 0.0, 0.0, 0.0, 0.375, 0.1148, 0.375, 0.1148, 0.375, 0.1777, 0.375, 0.1777, 0.0, 0.0, 0.0, 0.0, 0.0, 0.0, 0.0, 0.0, 0.375, 0.1777, 0.375, 0.1777, 0.375, 0.375, 0.375, 0.375, 0.0, 0.0, 0.0, 0.0, 0.0, 0.0, 0.0, 0.0, 0.375, 0.1777, 0.375, 0.1777, 0.375, 0.375, 0.375, 0.375, 0.375, 0.875, 0.375, 0.875, 0.3682, 1.0, 0.3682, 1.0, 0.375, 0.1148, 0.375, 0.1148, 0.375, 0.1777, 0.375, 0.1777, 0.375, 0.05194, 0.375, 0.05194, 0.375, 0.1148, 0.375, 0.1148, 0.0, 0.0, 0.0, 0.0, 0.0, 0.0, 0.0, 0.0, 0.0, 0.0, 0.0, 0.0, 0.0, 0.0, 0.0, 0.0, 0.375, 0.05194, 0.375, 0.05194, 0.375, 0.1148, 0.375, 0.1148, 0.0, 0.0, 0.0, 0.0, 0.0, 0.0, 0.0, 0.0, 0.0, 0.0, 0.0, 0.0, 0.0, 0.0, 0.0, 0.0, 0.375, 0.05194, 0.375, 0.05194, 0.375, 0.1148, 0.375, 0.1148, 0.375, 0.05194, 0.375, 0.05194, 0.375, 0.1148, 0.375, 0.1148, 0.375, 0.05194, 0.375, 0.05194, 0.375, 0.1148, 0.375, 0.1148, 0.0, 0.0, 0.0, 0.0, 0.0, 0.0, 0.0, 0.0, 0.0, 0.0, 0.0, 0.0, 0.0, 0.0, 0.0, 0.0, 0.0, 0.0, 0.0, 0.0, 0.0, 0.0, 0.0, 0.0, 0.375, 0.05194, 0.375, 0.05194, 0.375, 0.1148, 0.375, 0.1148, 0.375, 0.05194, 0.375, 0.05194, 0.375, 0.1148, 0.375, 0.1148, 0.375, 0.05194, 0.375, 0.05194, 0.375, 0.1148, 0.375, 0.1148, 0.5, 0.05194, 0.5, 0.1148, 0.5625, 0.1148, 0.5625, 0.05194, 0.4375, 0.05194, 0.4375, 0.1148, 0.5, 0.1148, 0.5, 0.05194, 0.375, 0.05194, 0.375, 0.1148, 0.4375, 0.1148, 0.4375, 0.05194, 0.625, 0.1777, 0.625, 0.1777, 0.5625, 0.1777, 0.5625, 0.1777, 0.5625, 0.1148, 0.5625, 0.1148, 0.5625, 0.05194, 0.5625, 0.05194, 0.5686, 0.1777, 0.5625, 0.1777, 0.5625, 0.1148, 0.5625, 0.1148, 0.5625, 0.1148, 0.5625, 0.1148, 0.5625, 0.05194, 0.5625, 0.05194, 0.5629, 1.0, 0.5629, 1.0, 0.6284, 0.9999, 0.6284, 0.9999, 0.875, 0.6981, 0.875, 0.6981, 0.875, 0.6352, 0.875, 0.6352, 0.875, 0.6352, 0.875, 0.6352, 0.875, 0.5723, 0.875, 0.5723, 0.625, 0.1777, 0.625, 0.1777, 0.5686, 0.1777, 0.5686, 0.1777, 0.875, 0.6352, 0.875, 0.6352, 0.875, 0.5723, 0.875, 0.5723, 0.5686, 0.1777, 0.5686, 0.1777, 0.5625, 0.1148, 0.5625, 0.1148, 0.5629, 1.0, 0.5629, 1.0, 0.6284, 0.9999, 0.6284, 0.9999, 0.875, 0.6981, 0.875, 0.6981, 0.875, 0.6352, 0.875, 0.6352, 0.5625, 0.1148, 0.5625, 0.1148, 0.5625, 0.05194, 0.5625, 0.05194, 0.5629, 1.0, 0.5629, 1.0, 0.6284, 0.9999, 0.6284, 0.9999, 0.625, 0.1777, 0.625, 0.1777, 0.5686, 0.1777, 0.5653, 0.1777, 0.875, 0.6981, 0.875, 0.6981, 0.875, 0.6352, 0.875, 0.6352, 0.875, 0.6352, 0.875, 0.6352, 0.875, 0.5723, 0.875, 0.5723, 0.5625, 0.1148, 0.5625, 0.1148, 0.5625, 0.05194, 0.5625, 0.05194, 0.5653, 0.1777, 0.5686, 0.1777, 0.5625, 0.1148, 0.5625, 0.1148, 0.5639, 0.1777, 0.5653, 0.1777, 0.5625, 0.1148, 0.5625, 0.1148, 0.5625, 0.1148, 0.5625, 0.1148, 0.5625, 0.05194, 0.5625, 0.05194, 0.875, 0.6352, 0.875, 0.6352, 0.875, 0.5723, 0.875, 0.5723, 0.875, 0.6981, 0.875, 0.6981, 0.875, 0.6352, 0.875, 0.6352, 0.625, 0.1777, 0.625, 0.1777, 0.5653, 0.1777, 0.5639, 0.1777, 0.5629, 1.0, 0.5629, 1.0, 0.6284, 0.9999, 0.6284, 0.9999, 0.5629, 1.0, 0.5629, 1.0, 0.6284, 0.9999, 0.6284, 0.9999, 0.625, 0.1777, 0.625, 0.1777, 0.5639, 0.1777, 0.5625, 0.1777, 0.875, 0.6981, 0.875, 0.6981, 0.875, 0.6352, 0.875, 0.6352, 0.875, 0.6352, 0.875, 0.6352, 0.875, 0.5723, 0.875, 0.5723, 0.5625, 0.1148, 0.5625, 0.1148, 0.5625, 0.05194, 0.5625, 0.05194, 0.5625, 0.1777, 0.5639, 0.1777, 0.5625, 0.1148, 0.5625, 0.1148, 0.7678, 0.6628, 0.7678, 0.6628, 0.75, 0.7001, 0.75, 0.7001, 0.75, 0.7001, 0.75, 0.75, 0.875, 0.6981, 0.7678, 0.6628, 0.875, 0.6981, 0.875, 0.6352, 0.7846, 0.6278, 0.7678, 0.6628, 0.7673, 0.589, 0.7846, 0.6278, 0.875, 0.6352, 0.875, 0.5723, 0.75, 0.5161, 0.75, 0.5499, 0.7673, 0.589, 0.875, 0.5723, 0.75, 0.5499, 0.75, 0.5499, 0.7673, 0.589, 0.7673, 0.589, 0.5497, 0.375, 0.5625, 0.375, 0.5625, 0.1777, 0.75, 0.5499, 0.75, 0.5499, 0.7673, 0.589, 0.7673, 0.589, 0.7673, 0.589, 0.7673, 0.589, 0.7846, 0.6278, 0.7846, 0.6278, 0.7846, 0.6278, 0.7846, 0.6278, 0.7678, 0.6628, 0.7678, 0.6628, 0.7846, 0.6278, 0.7846, 0.6278, 0.7678, 0.6628, 0.7678, 0.6628, 0.7673, 0.589, 0.7673, 0.589, 0.7846, 0.6278, 0.7846, 0.6278, 0.125, 0.6352, 0.125, 0.6981, 0.25, 0.75, 0.25, 0.625, 0.125, 0.5723, 0.125, 0.6352, 0.25, 0.625, 0.25, 0.5, 0.375, 0.1148, 0.375, 0.1148, 0.375, 0.1777, 0.375, 0.1777, 0.375, 0.875, 0.375, 0.875, 0.3682, 1.0, 0.3682, 1.0, 0.375, 0.05194, 0.375, 0.05194, 0.375, 0.1148, 0.375, 0.1148, 0.0, 0.0, 0.0, 0.0, 0.0, 0.0, 0.0, 0.0, 0.375, 0.1777, 0.375, 0.1777, 0.375, 0.375, 0.375, 0.375, 0.375, 0.1777, 0.375, 0.1777, 0.375, 0.375, 0.375, 0.375, 0.375, 0.1777, 0.375, 0.1777, 0.375, 0.1777, 0.375, 0.1777, 0.25, 0.5, 0.25, 0.5, 0.125, 0.5723, 0.125, 0.5723, 0.5625, 0.1148, 0.5625, 0.1148, 0.5625, 0.05194, 0.5625, 0.05194, 0.625, 0.1777, 0.625, 0.1777, 0.5686, 0.1777, 0.5686, 0.1777, 0.875, 0.6352, 0.875, 0.6352, 0.875, 0.5723, 0.875, 0.5723, 0.5686, 0.1777, 0.5686, 0.1777, 0.5625, 0.1148, 0.5625, 0.1148, 0.5629, 1.0, 0.5629, 1.0, 0.6284, 0.9999, 0.6284, 0.9999, 0.875, 0.6981, 0.875, 0.6981, 0.875, 0.6352, 0.875, 0.6352, 0.5625, 0.1148, 0.5625, 0.1777, 0.625, 0.1777, 0.625, 0.1148, 0.5625, 0.05194, 0.5625, 0.1148, 0.625, 0.1148, 0.625, 0.05194, 0.875, 0.6352, 0.875, 0.6352, 0.875, 0.5723, 0.875, 0.5723, 0.875, 0.6981, 0.875, 0.6981, 0.875, 0.6352, 0.875, 0.6352, 0.625, 0.1777, 0.625, 0.1777, 0.5625, 0.1777, 0.5686, 0.1777, 0.5629, 1.0, 0.5629, 1.0, 0.6284, 0.9999, 0.6284, 0.9999, 0.5625, 0.1148, 0.5625, 0.1148, 0.5625, 0.05194, 0.5625, 0.05194, 0.875, 0.6981, 0.875, 0.6981, 0.875, 0.6352, 0.875, 0.6352, 0.5629, 1.0, 0.5629, 1.0, 0.6284, 0.9999, 0.6284, 0.9999, 0.5686, 0.1777, 0.5686, 0.1777, 0.5625, 0.1148, 0.5625, 0.1148, 0.875, 0.6352, 0.875, 0.6352, 0.875, 0.5723, 0.875, 0.5723, 0.5686, 0.1777, 0.5686, 0.1777, 0.5686, 0.1777, 0.5686, 0.1777, 0.875, 0.5723, 0.875, 0.5723, 0.875, 0.5723, 0.875, 0.5723, 0.625, 0.1777, 0.625, 0.1777, 0.5686, 0.1777, 0.5686, 0.1777, 0.875, 0.5723, 0.875, 0.5723, 0.875, 0.5723, 0.875, 0.5723, 0.5686, 0.1777, 0.5686, 0.1777, 0.625, 0.1777, 0.625, 0.1777, 0.5306, 0.1777, 0.538, 0.1777, 0.4767, 0.1777, 0.4805, 0.1777, 0.5686, 0.1777, 0.4805, 0.1777, 0.4767, 0.1777, 0.5686, 0.1777, 0.5686, 0.1777, 0.4767, 0.1777, 0.538, 0.1777, 0.625, 0.1777, 0.625, 0.1777, 0.5306, 0.1777, 0.4805, 0.1777, 0.5686, 0.1777, 0.75, 0.5, 0.875, 0.5723, 0.75, 0.5161, 0.5625, 0.875, 0.625, 0.875, 0.6284, 0.9999, 0.5629, 1.0, 0.5625, 0.1777, 0.5625, 0.1148, 0.5625, 0.1148, 0.5625, 0.1777, 0.5625, 0.1777, 0.625, 0.1777, 0.625, 0.375, 0.5625, 0.375, 0.375, 0.1777, 0.375, 0.375, 0.375, 0.375, 0.375, 0.1777, 0.375, 0.1777, 0.4375, 0.1777, 0.4375, 0.375, 0.375, 0.375, 0.4375, 0.1777, 0.5, 0.1777, 0.5, 0.375, 0.4375, 0.375, 0.5, 0.1777, 0.5625, 0.1777, 0.5497, 0.375, 0.5, 0.375, 0.375, 0.1148, 0.4375, 0.1148, 0.4375, 0.1777, 0.375, 0.1777, 0.4375, 0.1148, 0.5, 0.1148, 0.5, 0.1777, 0.4375, 0.1777, 0.5, 0.1148, 0.5625, 0.1148, 0.5625, 0.1777, 0.5, 0.1777, 0.375, 0.875, 0.4375, 0.875, 0.4288, 1.0, 0.3682, 1.0, 0.4375, 0.875, 0.5, 0.875, 0.4919, 1.0, 0.4288, 1.0, 0.5, 0.875, 0.5625, 0.875, 0.5629, 1.0, 0.4919, 1.0, 0.375, 0.1148, 0.375, 0.1777, 0.375, 0.1777, 0.375, 0.1148, 0.375, 0.875, 0.3682, 1.0, 0.3682, 1.0, 0.375, 0.875, 0.375, 0.1148, 0.375, 0.1777, 0.375, 0.1777, 0.375, 0.1148, 0.375, 0.1148, 0.375, 0.1777, 0.375, 0.1777, 0.375, 0.1148, 0.375, 0.875, 0.3682, 1.0, 0.3682, 1.0, 0.375, 0.875, 0.375, 0.1777, 0.375, 0.375, 0.375, 0.375, 0.375, 0.1777, 0.375, 0.875, 0.3682, 1.0, 0.3682, 1.0, 0.375, 0.875, 0.0, 0.0, 0.0, 0.0, 0.0, 0.0, 0.0, 0.0, 0.375, 0.1777, 0.375, 0.375, 0.375, 0.375, 0.375, 0.1777, 0.375, 0.875, 0.3682, 1.0, 0.3682, 1.0, 0.375, 0.875, 0.375, 0.875, 0.3682, 1.0, 0.3682, 1.0, 0.375, 0.875, 0.375, 0.875, 0.3682, 1.0, 0.3682, 1.0, 0.375, 0.875, 0.375, 0.1777, 0.375, 0.375, 0.375, 0.375, 0.375, 0.1777, 0.375, 0.1777, 0.375, 0.375, 0.375, 0.375, 0.375, 0.1777, 0.0, 0.0, 0.0, 0.0, 0.0, 0.0, 0.0, 0.0, 0.0, 0.0, 0.0, 0.0, 0.0, 0.0, 0.0, 0.0, 0.375, 0.1148, 0.375, 0.1777, 0.375, 0.1777, 0.375, 0.1148, 0.375, 0.1148, 0.375, 0.1777, 0.375, 0.1777, 0.375, 0.1148, 0.375, 0.875, 0.3682, 1.0, 0.3682, 1.0, 0.375, 0.875, 0.375, 0.1148, 0.375, 0.1777, 0.375, 0.1777, 0.375, 0.1148, 0.0, 0.0, 0.0, 0.0, 0.0, 0.0, 0.0, 0.0, 0.375, 0.1777, 0.375, 0.375, 0.375, 0.375, 0.375, 0.1777, 0.0, 0.0, 0.0, 0.0, 0.0, 0.0, 0.0, 0.0, 0.375, 0.1148, 0.375, 0.1777, 0.375, 0.1777, 0.375, 0.1148, 0.0, 0.0, 0.0, 0.0, 0.0, 0.0, 0.0, 0.0, 0.375, 0.1777, 0.375, 0.375, 0.375, 0.375, 0.375, 0.1777, 0.0, 0.0, 0.0, 0.0, 0.0, 0.0, 0.0, 0.0, 0.375, 0.1777, 0.375, 0.375, 0.375, 0.375, 0.375, 0.1777, 0.375, 0.875, 0.3682, 1.0, 0.3682, 1.0, 0.375, 0.875, 0.375, 0.1148, 0.375, 0.1777, 0.375, 0.1777, 0.375, 0.1148, 0.375, 0.05194, 0.375, 0.1148, 0.375, 0.1148, 0.375, 0.05194, 0.0, 0.0, 0.0, 0.0, 0.0, 0.0, 0.0, 0.0, 0.0, 0.0, 0.0, 0.0, 0.0, 0.0, 0.0, 0.0, 0.375, 0.05194, 0.375, 0.1148, 0.375, 0.1148, 0.375, 0.05194, 0.0, 0.0, 0.0, 0.0, 0.0, 0.0, 0.0, 0.0, 0.0, 0.0, 0.0, 0.0, 0.0, 0.0, 0.0, 0.0, 0.375, 0.05194, 0.375, 0.1148, 0.375, 0.1148, 0.375, 0.05194, 0.375, 0.05194, 0.375, 0.1148, 0.375, 0.1148, 0.375, 0.05194, 0.375, 0.05194, 0.375, 0.1148, 0.375, 0.1148, 0.375, 0.05194, 0.0, 0.0, 0.0, 0.0, 0.0, 0.0, 0.0, 0.0, 0.0, 0.0, 0.0, 0.0, 0.0, 0.0, 0.0, 0.0, 0.0, 0.0, 0.0, 0.0, 0.0, 0.0, 0.0, 0.0, 0.375, 0.05194, 0.375, 0.1148, 0.375, 0.1148, 0.375, 0.05194, 0.375, 0.05194, 0.375, 0.1148, 0.375, 0.1148, 0.375, 0.05194, 0.375, 0.05194, 0.375, 0.1148, 0.375, 0.1148, 0.375, 0.05194, 0.5, 0.05194, 0.5625, 0.05194, 0.5625, 0.1148, 0.5, 0.1148, 0.4375, 0.05194, 0.5, 0.05194, 0.5, 0.1148, 0.4375, 0.1148, 0.375, 0.05194, 0.4375, 0.05194, 0.4375, 0.1148, 0.375, 0.1148, 0.625, 0.1777, 0.5625, 0.1777, 0.5625, 0.1777, 0.625, 0.1777, 0.5625, 0.1148, 0.5625, 0.05194, 0.5625, 0.05194, 0.5625, 0.1148, 0.5686, 0.1777, 0.5625, 0.1148, 0.5625, 0.1148, 0.5625, 0.1777, 0.5625, 0.1148, 0.5625, 0.05194, 0.5625, 0.05194, 0.5625, 0.1148, 0.5629, 1.0, 0.6284, 0.9999, 0.6284, 0.9999, 0.5629, 1.0, 0.875, 0.6981, 0.875, 0.6352, 0.875, 0.6352, 0.875, 0.6981, 0.875, 0.6352, 0.875, 0.5723, 0.875, 0.5723, 0.875, 0.6352, 0.625, 0.1777, 0.5686, 0.1777, 0.5686, 0.1777, 0.625, 0.1777, 0.875, 0.6352, 0.875, 0.5723, 0.875, 0.5723, 0.875, 0.6352, 0.5686, 0.1777, 0.5625, 0.1148, 0.5625, 0.1148, 0.5686, 0.1777, 0.5629, 1.0, 0.6284, 0.9999, 0.6284, 0.9999, 0.5629, 1.0, 0.875, 0.6981, 0.875, 0.6352, 0.875, 0.6352, 0.875, 0.6981, 0.5625, 0.1148, 0.5625, 0.05194, 0.5625, 0.05194, 0.5625, 0.1148, 0.5629, 1.0, 0.6284, 0.9999, 0.6284, 0.9999, 0.5629, 1.0, 0.625, 0.1777, 0.5653, 0.1777, 0.5686, 0.1777, 0.625, 0.1777, 0.875, 0.6981, 0.875, 0.6352, 0.875, 0.6352, 0.875, 0.6981, 0.875, 0.6352, 0.875, 0.5723, 0.875, 0.5723, 0.875, 0.6352, 0.5625, 0.1148, 0.5625, 0.05194, 0.5625, 0.05194, 0.5625, 0.1148, 0.5653, 0.1777, 0.5625, 0.1148, 0.5625, 0.1148, 0.5686, 0.1777, 0.5639, 0.1777, 0.5625, 0.1148, 0.5625, 0.1148, 0.5653, 0.1777, 0.5625, 0.1148, 0.5625, 0.05194, 0.5625, 0.05194, 0.5625, 0.1148, 0.875, 0.6352, 0.875, 0.5723, 0.875, 0.5723, 0.875, 0.6352, 0.875, 0.6981, 0.875, 0.6352, 0.875, 0.6352, 0.875, 0.6981, 0.625, 0.1777, 0.5639, 0.1777, 0.5653, 0.1777, 0.625, 0.1777, 0.5629, 1.0, 0.6284, 0.9999, 0.6284, 0.9999, 0.5629, 1.0, 0.5629, 1.0, 0.6284, 0.9999, 0.6284, 0.9999, 0.5629, 1.0, 0.625, 0.1777, 0.5625, 0.1777, 0.5639, 0.1777, 0.625, 0.1777, 0.875, 0.6981, 0.875, 0.6352, 0.875, 0.6352, 0.875, 0.6981, 0.875, 0.6352, 0.875, 0.5723, 0.875, 0.5723, 0.875, 0.6352, 0.5625, 0.1148, 0.5625, 0.05194, 0.5625, 0.05194, 0.5625, 0.1148, 0.5625, 0.1777, 0.5625, 0.1148, 0.5625, 0.1148, 0.5639, 0.1777, 0.7678, 0.6628, 0.75, 0.7001, 0.75, 0.7001, 0.7678, 0.6628, 0.75, 0.7001, 0.7678, 0.6628, 0.875, 0.6981, 0.75, 0.75, 0.875, 0.6981, 0.7678, 0.6628, 0.7846, 0.6278, 0.875, 0.6352, 0.7673, 0.589, 0.875, 0.5723, 0.875, 0.6352, 0.7846, 0.6278, 0.75, 0.5161, 0.875, 0.5723, 0.7673, 0.589, 0.75, 0.5499, 0.75, 0.5499, 0.7673, 0.589, 0.7673, 0.589, 0.75, 0.5499, 0.5497, 0.375, 0.5625, 0.1777, 0.5625, 0.375, 0.75, 0.5499, 0.7673, 0.589, 0.7673, 0.589, 0.75, 0.5499, 0.7673, 0.589, 0.7846, 0.6278, 0.7846, 0.6278, 0.7673, 0.589, 0.7846, 0.6278, 0.7678, 0.6628, 0.7678, 0.6628, 0.7846, 0.6278, 0.7678, 0.6628, 0.75, 0.7001, 0.75, 0.7001, 0.7678, 0.6628, 0.7846, 0.6278, 0.7678, 0.6628, 0.7678, 0.6628, 0.7846, 0.6278, 0.7673, 0.589, 0.7846, 0.6278, 0.7846, 0.6278, 0.7673, 0.589, 0.125, 0.6352, 0.25, 0.625, 0.25, 0.75, 0.125, 0.6981, 0.125, 0.5723, 0.25, 0.5, 0.25, 0.625, 0.125, 0.6352, 0.375, 0.1148, 0.375, 0.1777, 0.375, 0.1777, 0.375, 0.1148, 0.375, 0.875, 0.3682, 1.0, 0.3682, 1.0, 0.375, 0.875, 0.375, 0.05194, 0.375, 0.1148, 0.375, 0.1148, 0.375, 0.05194, 0.0, 0.0, 0.0, 0.0, 0.0, 0.0, 0.0, 0.0, 0.375, 0.1777, 0.375, 0.375, 0.375, 0.375, 0.375, 0.1777, 0.375, 0.1777, 0.375, 0.375, 0.375, 0.375, 0.375, 0.1777, 0.375, 0.1777, 0.375, 0.1777, 0.375, 0.1777, 0.375, 0.1777, 0.25, 0.5, 0.125, 0.5723, 0.125, 0.5723, 0.25, 0.5, 0.5625, 0.1148, 0.5625, 0.05194, 0.5625, 0.05194, 0.5625, 0.1148, 0.625, 0.1777, 0.5686, 0.1777, 0.5686, 0.1777, 0.625, 0.1777, 0.875, 0.6352, 0.875, 0.5723, 0.875, 0.5723, 0.875, 0.6352, 0.5686, 0.1777, 0.5625, 0.1148, 0.5625, 0.1148, 0.5686, 0.1777, 0.5629, 1.0, 0.6284, 0.9999, 0.6284, 0.9999, 0.5629, 1.0, 0.875, 0.6981, 0.875, 0.6352, 0.875, 0.6352, 0.875, 0.6981, 0.5625, 0.1148, 0.625, 0.1148, 0.625, 0.1777, 0.5625, 0.1777, 0.5625, 0.05194, 0.625, 0.05194, 0.625, 0.1148, 0.5625, 0.1148, 0.875, 0.6352, 0.875, 0.5723, 0.875, 0.5723, 0.875, 0.6352, 0.875, 0.6981, 0.875, 0.6352, 0.875, 0.6352, 0.875, 0.6981, 0.625, 0.1777, 0.5686, 0.1777, 0.5625, 0.1777, 0.625, 0.1777, 0.5629, 1.0, 0.6284, 0.9999, 0.6284, 0.9999, 0.5629, 1.0, 0.5625, 0.1148, 0.5625, 0.05194, 0.5625, 0.05194, 0.5625, 0.1148, 0.875, 0.6981, 0.875, 0.6352, 0.875, 0.6352, 0.875, 0.6981, 0.5629, 1.0, 0.6284, 0.9999, 0.6284, 0.9999, 0.5629, 1.0, 0.5686, 0.1777, 0.5625, 0.1148, 0.5625, 0.1148, 0.5686, 0.1777, 0.875, 0.6352, 0.875, 0.5723, 0.875, 0.5723, 0.875, 0.6352, 0.5686, 0.1777, 0.5686, 0.1777, 0.5686, 0.1777, 0.5686, 0.1777, 0.875, 0.5723, 0.875, 0.5723, 0.875, 0.5723, 0.875, 0.5723, 0.625, 0.1777, 0.5686, 0.1777, 0.5686, 0.1777, 0.625, 0.1777, 0.875, 0.5723, 0.875, 0.5723, 0.875, 0.5723, 0.875, 0.5723, 0.5686, 0.1777, 0.625, 0.1777, 0.625, 0.1777, 0.5686, 0.1777, 0.5306, 0.1777, 0.4805, 0.1777, 0.4767, 0.1777, 0.538, 0.1777, 0.5686, 0.1777, 0.5686, 0.1777, 0.4767, 0.1777, 0.4805, 0.1777, 0.5686, 0.1777, 0.625, 0.1777, 0.538, 0.1777, 0.4767, 0.1777, 0.625, 0.1777, 0.5686, 0.1777, 0.4805, 0.1777, 0.5306, 0.1777, 0.3545, 0.5669, 0.3545, 0.5669, 0.3576, 0.6303, 0.3576, 0.6303, 0.3533, 0.5224, 0.7673, 0.589, 0.3545, 0.5669, 0.3533, 0.5224, 0.2704, 0.5175, 0.75, 0.5499, 0.7673, 0.589, 0.3576, 0.6303, 0.0, 0.0, 0.3565, 0.7357, 0.0, 0.0, 0.2685, 0.7386, 0.3565, 0.7357, 0.0, 0.0, 0.7846, 0.6278, 0.0, 0.0, 0.7678, 0.6628, 0.0, 0.0, 0.7846, 0.6278, 0.7673, 0.589, 0.0, 0.0, 0.3576, 0.6303, 0.7846, 0.6278, 0.3533, 0.5224, 0.7673, 0.589, 0.75, 0.5499, 0.2704, 0.5175, 0.3533, 0.5224, 0.0, 0.0, 0.7673, 0.589, 0.0, 0.0, 0.0, 0.0, 0.0, 0.0, 0.0, 0.0, 0.75, 0.7001, 0.2685, 0.7386, 0.0, 0.0, 0.7678, 0.6628, 0.7678, 0.6628, 0.75, 0.7001, 0.75, 0.7001, 0.7846, 0.6278, 0.3576, 0.6303, 0.0, 0.0, 0.0, 0.0, 0.0, 0.0, 0.0, 0.0, 0.0, 0.0, 0.0, 0.0, 0.0, 0.0, 0.0, 0.0, 0.2685, 0.7386, 0.3565, 0.7357, 0.375, 0.75, 0.375, 0.75, 0.375, 0.75, 0.0, 0.0, 0.3565, 0.7357, 0.2685, 0.7386, 0.25, 0.75, 0.0, 0.0, 0.0, 0.0, 0.0, 0.0, 0.0, 0.0, 0.0, 0.0, 0.0, 0.0, 0.3565, 0.7357])
me_cube_001.materials.append(mat_material)
me_cube_001.update()

# ---- objects
ob_light = bpy.data.objects.new('Light', light_light)
ob_camera = bpy.data.objects.new('Camera', cam_camera)
ob_empty = bpy.data.objects.new('Empty', None)
ob_empty_001 = bpy.data.objects.new('Empty.001', None)
ob_empty_002 = bpy.data.objects.new('Empty.002', None)
ob_cube_001 = bpy.data.objects.new('Cube.001', me_cube_001)

# ---- transforms, parenting, visibility, modifiers, constraints
ob_light.location = (4.076, 1.005, 5.904)
ob_light.rotation_euler = (0.6503, 0.05522, 1.866)
ob_light.lock_rotations_4d = False
ob_light.empty_display_type = 'ARROWS'
ob_light.color = (0.0, 0.0, 0.0, 0.0)
ob_light.lineart.crease_threshold = 0.0
ob_camera.location = (7.359, -6.926, 4.958)
ob_camera.rotation_euler = (1.109, 0.0, 0.8149)
ob_camera.lock_rotations_4d = False
ob_camera.empty_display_type = 'ARROWS'
ob_camera.color = (0.0, 0.0, 0.0, 0.0)
ob_camera.display_type = 'WIRE'
ob_camera.lineart.crease_threshold = 0.0
ob_empty.location = (-2.289, -19.96, 3.253e-06)
ob_empty.rotation_euler = (1.571, 0.0, 3.142)
ob_empty.empty_display_type = 'IMAGE'
ob_empty.empty_display_size = 10.37
ob_empty.empty_image_offset = (-0.4965, -0.5058)
ob_empty.use_empty_image_alpha = True
ob_empty.color = (1.0, 1.0, 1.0, 0.2)
ob_empty_001.location = (20.01, -0.264, 0.07871)
ob_empty_001.rotation_euler = (1.571, 0.0, 1.571)
ob_empty_001.empty_display_type = 'IMAGE'
ob_empty_001.empty_display_size = 10.37
ob_empty_001.empty_image_offset = (-0.4965, -0.5058)
ob_empty_001.use_empty_image_alpha = True
ob_empty_001.color = (1.0, 1.0, 1.0, 0.2)
ob_empty_002.location = (-3.41, -19.96, 2.929)
ob_empty_002.rotation_euler = (1.571, -1.279, 3.142)
ob_empty_002.empty_display_type = 'IMAGE'
ob_empty_002.empty_display_size = 10.37
ob_empty_002.empty_image_offset = (-0.4965, -0.5058)
ob_empty_002.use_empty_image_alpha = True
ob_empty_002.color = (1.0, 1.0, 1.0, 0.2)
ob_cube_001.location = (0.02777, -0.08677, 4.212)
ob_cube_001.scale = (0.7348, 0.7348, 0.7348)

# ---- collection membership
col_collection.objects.link(ob_light)
col_collection.objects.link(ob_camera)
col_collection.objects.link(ob_empty)
col_collection.objects.link(ob_empty_001)
col_collection.objects.link(ob_empty_002)
col_collection.objects.link(ob_cube_001)

# ---- scene / render settings (as saved in the file)
scene.camera = ob_camera
scene.frame_start = 1; scene.frame_end = 250; scene.frame_set(1)
scene.render.engine = 'BLENDER_EEVEE_NEXT'
scene.cycles.sampling_pattern = 'TABULATED_SOBOL'
scene.cycles.use_light_tree = False
scene.view_settings.view_transform = 'Filmic'
bpy.context.view_layer.update()
